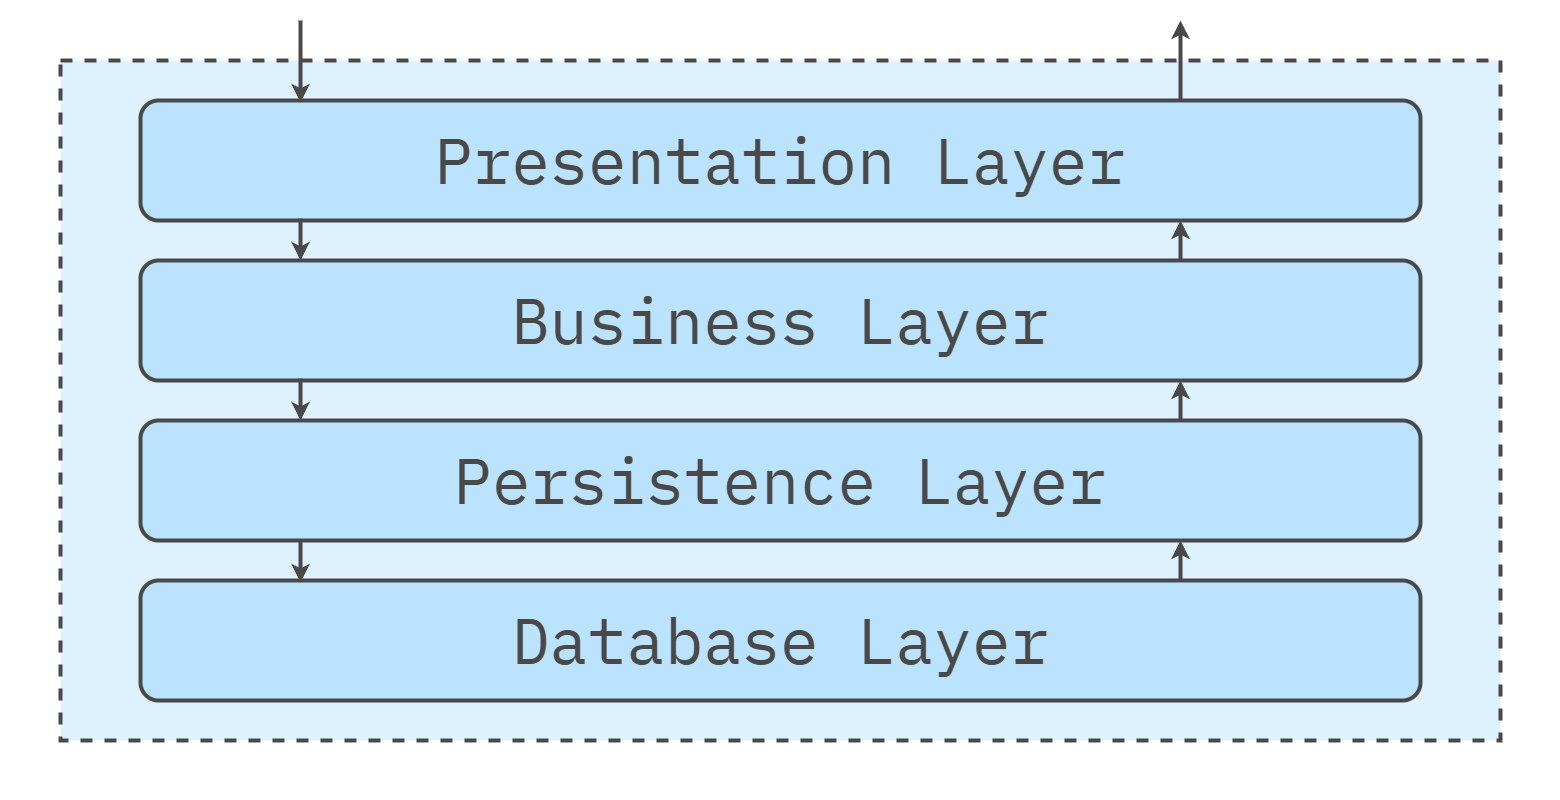

The diagram above was exported from draw.io. Its source (the exported page's mxGraphModel, read from the mxfile embedded in the PNG):
<mxGraphModel dx="1434" dy="738" grid="1" gridSize="20" guides="1" tooltips="1" connect="1" arrows="1" fold="1" page="1" pageScale="1" pageWidth="1600" pageHeight="840" math="0" shadow="0">
  <root>
    <mxCell id="0" />
    <mxCell id="1" parent="0" />
    <mxCell id="Az0bFYg64EQcbs3Bumrs-12" value="" style="rounded=0;whiteSpace=wrap;html=1;strokeColor=none;strokeWidth=4;align=center;verticalAlign=middle;fontFamily=IBM Plex Mono;fontSource=https%3A%2F%2Ffonts.googleapis.com%2Fcss%3Ffamily%3DIBM%2BPlex%2BMono;fontSize=64;fontColor=#494949;fillColor=none;movable=0;resizable=0;rotatable=0;deletable=0;editable=0;locked=1;connectable=0;" parent="1" vertex="1">
      <mxGeometry x="20" y="20" width="1560" height="800" as="geometry" />
    </mxCell>
    <mxCell id="L3TbLjJM5cl4JLg-beqe-2" value="" style="rounded=0;whiteSpace=wrap;html=1;fillColor=#DDF1FE;strokeColor=#494949;strokeWidth=4;perimeterSpacing=1;dashed=1;movable=1;resizable=1;rotatable=1;deletable=1;editable=1;locked=0;connectable=1;" parent="1" vertex="1">
      <mxGeometry x="80" y="80" width="1440" height="680" as="geometry" />
    </mxCell>
    <mxCell id="L3TbLjJM5cl4JLg-beqe-4" value="Presentation Layer" style="rounded=1;whiteSpace=wrap;html=1;fillColor=#bbe3fe;strokeColor=#494949;strokeWidth=4;fontFamily=IBM Plex Mono;fontSource=https%3A%2F%2Ffonts.googleapis.com%2Fcss%3Ffamily%3DIBM%2BPlex%2BMono;fontSize=64;fontColor=#494949;" parent="1" vertex="1">
      <mxGeometry x="160" y="120" width="1280" height="120" as="geometry" />
    </mxCell>
    <mxCell id="L3TbLjJM5cl4JLg-beqe-7" value="Business Layer" style="rounded=1;whiteSpace=wrap;html=1;fillColor=#bbe3fe;strokeColor=#494949;strokeWidth=4;fontFamily=IBM Plex Mono;fontSource=https%3A%2F%2Ffonts.googleapis.com%2Fcss%3Ffamily%3DIBM%2BPlex%2BMono;fontSize=64;fontColor=#494949;" parent="1" vertex="1">
      <mxGeometry x="160" y="280" width="1280" height="120" as="geometry" />
    </mxCell>
    <mxCell id="L3TbLjJM5cl4JLg-beqe-8" value="Persistence Layer" style="rounded=1;whiteSpace=wrap;html=1;fillColor=#bbe3fe;strokeColor=#494949;strokeWidth=4;fontFamily=IBM Plex Mono;fontSource=https%3A%2F%2Ffonts.googleapis.com%2Fcss%3Ffamily%3DIBM%2BPlex%2BMono;fontSize=64;fontColor=#494949;" parent="1" vertex="1">
      <mxGeometry x="160" y="440" width="1280" height="120" as="geometry" />
    </mxCell>
    <mxCell id="L3TbLjJM5cl4JLg-beqe-9" value="Database Layer" style="rounded=1;whiteSpace=wrap;html=1;fillColor=#bbe3fe;strokeColor=#494949;strokeWidth=4;fontFamily=IBM Plex Mono;fontSource=https%3A%2F%2Ffonts.googleapis.com%2Fcss%3Ffamily%3DIBM%2BPlex%2BMono;fontSize=64;fontColor=#494949;" parent="1" vertex="1">
      <mxGeometry x="160" y="600" width="1280" height="120" as="geometry" />
    </mxCell>
    <mxCell id="Az0bFYg64EQcbs3Bumrs-4" value="" style="endArrow=classic;html=1;rounded=0;fontFamily=IBM Plex Mono;fontSource=https%3A%2F%2Ffonts.googleapis.com%2Fcss%3Ffamily%3DIBM%2BPlex%2BMono;fontSize=64;fontColor=#494949;exitX=0.123;exitY=0.992;exitDx=0;exitDy=0;exitPerimeter=0;entryX=0.123;entryY=0.012;entryDx=0;entryDy=0;entryPerimeter=0;strokeColor=#494949;strokeWidth=4;" parent="1" edge="1">
      <mxGeometry width="50" height="50" relative="1" as="geometry">
        <mxPoint x="320" y="398" as="sourcePoint" />
        <mxPoint x="320" y="440" as="targetPoint" />
      </mxGeometry>
    </mxCell>
    <mxCell id="Az0bFYg64EQcbs3Bumrs-5" value="" style="endArrow=classic;html=1;rounded=0;fontFamily=IBM Plex Mono;fontSource=https%3A%2F%2Ffonts.googleapis.com%2Fcss%3Ffamily%3DIBM%2BPlex%2BMono;fontSize=64;fontColor=#494949;exitX=0.123;exitY=0.992;exitDx=0;exitDy=0;exitPerimeter=0;entryX=0.123;entryY=0.012;entryDx=0;entryDy=0;entryPerimeter=0;strokeColor=#494949;strokeWidth=4;" parent="1" edge="1">
      <mxGeometry width="50" height="50" relative="1" as="geometry">
        <mxPoint x="320" y="238" as="sourcePoint" />
        <mxPoint x="320" y="280" as="targetPoint" />
        <Array as="points">
          <mxPoint x="320" y="240" />
        </Array>
      </mxGeometry>
    </mxCell>
    <mxCell id="Az0bFYg64EQcbs3Bumrs-6" value="" style="endArrow=classic;html=1;rounded=0;fontFamily=IBM Plex Mono;fontSource=https%3A%2F%2Ffonts.googleapis.com%2Fcss%3Ffamily%3DIBM%2BPlex%2BMono;fontSize=64;fontColor=#494949;exitX=0.123;exitY=0.992;exitDx=0;exitDy=0;exitPerimeter=0;entryX=0.123;entryY=0.012;entryDx=0;entryDy=0;entryPerimeter=0;strokeColor=#494949;strokeWidth=4;" parent="1" edge="1">
      <mxGeometry width="50" height="50" relative="1" as="geometry">
        <mxPoint x="320" y="560" as="sourcePoint" />
        <mxPoint x="320" y="602" as="targetPoint" />
      </mxGeometry>
    </mxCell>
    <mxCell id="Az0bFYg64EQcbs3Bumrs-7" value="" style="endArrow=classic;html=1;rounded=0;fontFamily=IBM Plex Mono;fontSource=https%3A%2F%2Ffonts.googleapis.com%2Fcss%3Ffamily%3DIBM%2BPlex%2BMono;fontSize=64;fontColor=#494949;entryX=0.123;entryY=0.012;entryDx=0;entryDy=0;entryPerimeter=0;strokeColor=#494949;strokeWidth=4;" parent="1" edge="1">
      <mxGeometry width="50" height="50" relative="1" as="geometry">
        <mxPoint x="320" y="40" as="sourcePoint" />
        <mxPoint x="320" y="122" as="targetPoint" />
      </mxGeometry>
    </mxCell>
    <mxCell id="Az0bFYg64EQcbs3Bumrs-8" value="" style="endArrow=classic;html=1;rounded=0;fontFamily=IBM Plex Mono;fontSource=https%3A%2F%2Ffonts.googleapis.com%2Fcss%3Ffamily%3DIBM%2BPlex%2BMono;fontSize=64;fontColor=#494949;strokeColor=#494949;strokeWidth=4;" parent="1" edge="1">
      <mxGeometry width="50" height="50" relative="1" as="geometry">
        <mxPoint x="1200" y="120" as="sourcePoint" />
        <mxPoint x="1200" y="40" as="targetPoint" />
      </mxGeometry>
    </mxCell>
    <mxCell id="Az0bFYg64EQcbs3Bumrs-9" value="" style="endArrow=classic;html=1;rounded=0;fontFamily=IBM Plex Mono;fontSource=https%3A%2F%2Ffonts.googleapis.com%2Fcss%3Ffamily%3DIBM%2BPlex%2BMono;fontSize=64;fontColor=#494949;strokeColor=#494949;strokeWidth=4;" parent="1" edge="1">
      <mxGeometry width="50" height="50" relative="1" as="geometry">
        <mxPoint x="1200" y="280" as="sourcePoint" />
        <mxPoint x="1200" y="240" as="targetPoint" />
      </mxGeometry>
    </mxCell>
    <mxCell id="Az0bFYg64EQcbs3Bumrs-10" value="" style="endArrow=classic;html=1;rounded=0;fontFamily=IBM Plex Mono;fontSource=https%3A%2F%2Ffonts.googleapis.com%2Fcss%3Ffamily%3DIBM%2BPlex%2BMono;fontSize=64;fontColor=#494949;strokeColor=#494949;strokeWidth=4;" parent="1" edge="1">
      <mxGeometry width="50" height="50" relative="1" as="geometry">
        <mxPoint x="1200" y="440" as="sourcePoint" />
        <mxPoint x="1200" y="400" as="targetPoint" />
      </mxGeometry>
    </mxCell>
    <mxCell id="Az0bFYg64EQcbs3Bumrs-11" value="" style="endArrow=classic;html=1;rounded=0;fontFamily=IBM Plex Mono;fontSource=https%3A%2F%2Ffonts.googleapis.com%2Fcss%3Ffamily%3DIBM%2BPlex%2BMono;fontSize=64;fontColor=#494949;strokeColor=#494949;strokeWidth=4;" parent="1" edge="1">
      <mxGeometry width="50" height="50" relative="1" as="geometry">
        <mxPoint x="1200" y="600" as="sourcePoint" />
        <mxPoint x="1200" y="560" as="targetPoint" />
      </mxGeometry>
    </mxCell>
  </root>
</mxGraphModel>